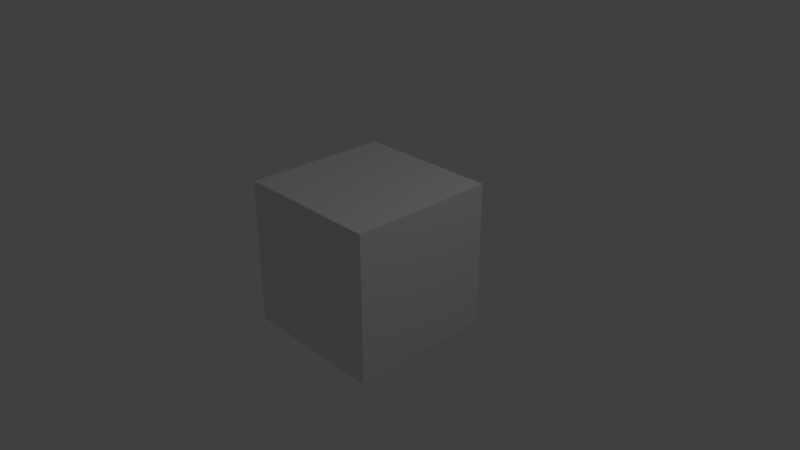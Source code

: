 # Source: nullobj.blend  (saved by Blender 2.79.0; exported with 4.5.12 LTS)
import bpy
from mathutils import Matrix  # noqa: F401  (used for matrix-valued properties, if any)

bpy.ops.wm.read_factory_settings(use_empty=True)
scene = bpy.context.scene
scene.name = 'Scene'

# ---- collections
col_collection_1 = bpy.data.collections.new('Collection 1'); scene.collection.children.link(col_collection_1)

# ---- materials (node trees are filled in below, after node groups)
mat_material = bpy.data.materials.new('Material')
mat_material.alpha_threshold = 0.0
mat_material.use_transparent_shadow = False
mat_material.roughness = 0.5
mat_material.line_color = (0.0, 0.0, 0.0, 1.0)

# ---- material node trees

# ---- world
world_world = bpy.data.worlds.new('World'); scene.world = world_world
world_world.color = (0.05088, 0.05088, 0.05088)
world_world.use_sun_shadow = False
world_world.sun_shadow_jitter_overblur = 0.0
world_world.cycles.sampling_method = 'MANUAL'

# ---- cameras
cam_camera = bpy.data.cameras.new('Camera')
cam_camera.clip_end = 100.0
cam_camera.lens = 35.0
cam_camera.sensor_width = 32.0
cam_camera.sensor_height = 18.0
cam_camera.ortho_scale = 7.314
cam_camera.dof.focus_distance = 0.0
cam_camera.dof.aperture_fstop = 128.0

# ---- lights
light_lamp = bpy.data.lights.new('Lamp', 'POINT')
light_lamp.transmission_factor = 0.0
light_lamp.cutoff_distance = 30.0
light_lamp.energy = 100.0
light_lamp.shadow_buffer_clip_start = 1.001
light_lamp.shadow_soft_size = 0.1
light_lamp.shadow_maximum_resolution = 0.006
light_lamp.use_absolute_resolution = True

# ---- meshes
me_cube = bpy.data.meshes.new('Cube')
me_cube.from_pydata([(1.0, 1.0, -1.0), (1.0, -1.0, -1.0), (-1.0, -1.0, -1.0), (-1.0, 1.0, -1.0), (1.0, 1.0, 1.0), (1.0, -1.0, 1.0), (-1.0, -1.0, 1.0), (-1.0, 1.0, 1.0)], [], [(0, 1, 2, 3), (4, 7, 6, 5), (0, 4, 5, 1), (1, 5, 6, 2), (2, 6, 7, 3), (4, 0, 3, 7)])
me_cube.materials.append(mat_material)
me_cube.use_remesh_preserve_volume = False
me_cube.use_remesh_preserve_attributes = False
me_cube.use_mirror_vertex_groups = False
me_cube.update()

# ---- objects
ob_empty = bpy.data.objects.new('Empty', None)
ob_cube = bpy.data.objects.new('Cube', me_cube)
ob_lamp = bpy.data.objects.new('Lamp', light_lamp)
ob_camera = bpy.data.objects.new('Camera', cam_camera)

# ---- transforms, parenting, visibility, modifiers, constraints
ob_empty.location = (0.0, 0.0, 2.392)
ob_empty.empty_image_offset = (0.0, 0.0)
ob_empty.lineart.crease_threshold = 0.0
ob_cube.location = (0.0, 0.0, 0.0)
ob_cube.lock_rotations_4d = False
ob_cube.empty_display_type = 'ARROWS'
ob_cube.lineart.crease_threshold = 0.0
ob_lamp.location = (4.076, 1.005, 5.904)
ob_lamp.rotation_euler = (0.6503, 0.05522, 1.866)
ob_lamp.lock_rotations_4d = False
ob_lamp.empty_display_type = 'ARROWS'
ob_lamp.color = (0.0, 0.0, 0.0, 0.0)
ob_lamp.lineart.crease_threshold = 0.0
ob_camera.location = (7.481, -6.508, 5.344)
ob_camera.rotation_euler = (1.109, 0.0, 0.8149)
ob_camera.lock_rotations_4d = False
ob_camera.empty_display_type = 'ARROWS'
ob_camera.color = (0.0, 0.0, 0.0, 0.0)
ob_camera.display_type = 'WIRE'
ob_camera.lineart.crease_threshold = 0.0

# ---- collection membership
col_collection_1.objects.link(ob_empty)
col_collection_1.objects.link(ob_cube)
col_collection_1.objects.link(ob_lamp)
col_collection_1.objects.link(ob_camera)

# ---- scene / render settings (as saved in the file)
scene.camera = ob_camera
scene.frame_start = 1; scene.frame_end = 250; scene.frame_set(1)
scene.render.engine = 'BLENDER_EEVEE_NEXT'
scene.render.resolution_percentage = 50
scene.render.dither_intensity = 0.0
scene.cycles.use_denoising = False
scene.cycles.samples = 128
scene.cycles.sampling_pattern = 'TABULATED_SOBOL'
scene.cycles.use_adaptive_sampling = False
scene.cycles.use_light_tree = False
scene.cycles.blur_glossy = 0.0
scene.cycles.sample_clamp_indirect = 0.0
scene.view_settings.view_transform = 'Standard'
bpy.context.view_layer.update()
